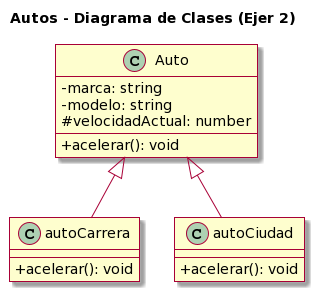

The diagram above was rendered by PlantUML. Its source (embedded in the PNG):
@startuml
skin rose

title Autos - Diagrama de Clases (Ejer 2)
skinparam classAttributeIconSize 0
class Auto {
    -marca: string
    -modelo: string
    #velocidadActual: number
    +acelerar(): void
 }

class autoCarrera extends Auto {
    + acelerar(): void
}
 
class autoCiudad extends Auto {
    + acelerar(): void
}
@enduml